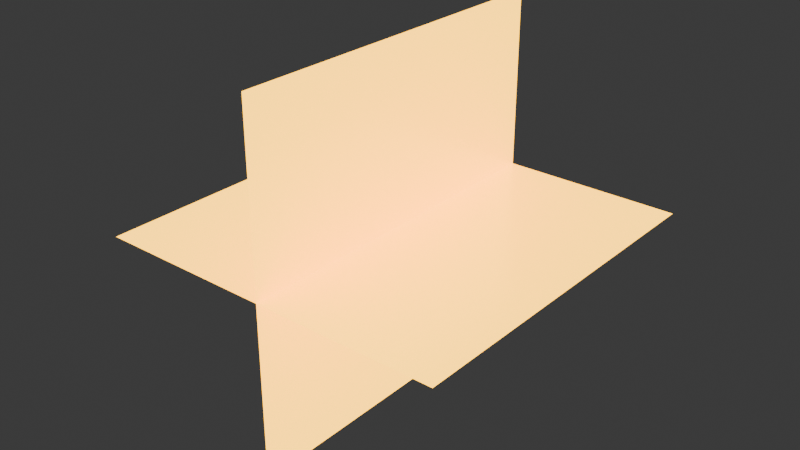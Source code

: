 # Source: muzzle.blend  (saved by Blender 5.1.29; exported with 4.5.12 LTS)
import bpy
from mathutils import Matrix  # noqa: F401  (used for matrix-valued properties, if any)

bpy.ops.wm.read_factory_settings(use_empty=True)
scene = bpy.context.scene
scene.name = 'Scene'

# ---- collections
col_collection = bpy.data.collections.new('Collection'); scene.collection.children.link(col_collection)

# ---- images (referenced by path relative to the original .blend; pixels are not part of the script)
import os
ASSET_DIR = os.environ.get("B2B_ASSET_DIR", "")  # directory of the original .blend (textures are referenced by path, not embedded)
HERE = os.path.dirname(os.path.abspath(__file__))  # packed textures are extracted next to this script under _unpacked/

def load_image(name, relpath, width, height, colorspace="sRGB"):
    """Load a texture the original file referenced (path relative to the .blend, or extracted next to this script)."""
    p = next((c for c in (os.path.join(HERE, relpath), os.path.join(ASSET_DIR, relpath)) if relpath and os.path.exists(c)), "")
    if p:
        img = bpy.data.images.load(p, check_existing=True)
        img.name = name
    else:  # same state as the original file: an image datablock whose file is absent (Cycles renders it pink)
        img = bpy.data.images.new(name, width, height)
        img.source = "FILE"
        img.filepath = "//" + (relpath or name)
    img.colorspace_settings.name = colorspace
    return img
img_muzzle_flash_png = load_image('muzzle_flash.png', 'muzzle_flash.png', 1024, 1024, 'sRGB')

# ---- materials (node trees are filled in below, after node groups)
mat_material = bpy.data.materials.new('Material')
mat_material.alpha_threshold = 0.0
mat_material.use_backface_culling_lightprobe_volume = False
mat_material.roughness = 0.5
mat_material.line_color = (0.0, 0.0, 0.0, 1.0)
mat_material_001 = bpy.data.materials.new('Material.001')
mat_material_001.alpha_threshold = 0.0
mat_material_001.use_backface_culling_lightprobe_volume = False
mat_material_001.roughness = 0.5
mat_material_001.line_color = (0.0, 0.0, 0.0, 1.0)

# ---- material node trees
mat_material.use_nodes = True; mat_material.node_tree.nodes.clear()
_N = mat_material.node_tree.nodes; _L = mat_material.node_tree.links
n0 = _N.new('ShaderNodeOutputMaterial'); n0.name = 'Material Output'; n0.location = (274, 103)
n1 = _N.new('ShaderNodeBsdfPrincipled'); n1.name = 'Principled BSDF'; n1.location = (-30, 160)
n1.inputs[2].default_value = 0.2538
n1.inputs[27].default_value = (1.0, 0.5457, 0.0, 1.0)
n1.inputs[28].default_value = 4.0
n2 = _N.new('ShaderNodeTexImage'); n2.name = 'Image Texture'; n2.location = (-358, 140)
n2.image = img_muzzle_flash_png
_L.new(n1.outputs[0], n0.inputs[0])
_L.new(n2.outputs[0], n1.inputs[0])
_L.new(n2.outputs[1], n1.inputs[4])
n0.is_active_output = True
mat_material_001.use_nodes = True; mat_material_001.node_tree.nodes.clear()
_N = mat_material_001.node_tree.nodes; _L = mat_material_001.node_tree.links
n0 = _N.new('ShaderNodeOutputMaterial'); n0.name = 'Material Output'; n0.location = (274, 103)
n1 = _N.new('ShaderNodeBsdfPrincipled'); n1.name = 'Principled BSDF'; n1.location = (-30, 160)
n1.inputs[2].default_value = 0.2538
n1.inputs[27].default_value = (1.0, 0.5457, 0.0, 1.0)
n1.inputs[28].default_value = 4.0
n2 = _N.new('ShaderNodeTexImage'); n2.name = 'Image Texture'; n2.location = (-783, 141)
n2.image = img_muzzle_flash_png
_L.new(n1.outputs[0], n0.inputs[0])
_L.new(n2.outputs[0], n1.inputs[0])
_L.new(n2.outputs[1], n1.inputs[4])
n0.is_active_output = True

# ---- world
world_world = bpy.data.worlds.new('World'); scene.world = world_world
world_world.use_nodes = True; world_world.node_tree.nodes.clear()
_N = world_world.node_tree.nodes; _L = world_world.node_tree.links
n0 = _N.new('ShaderNodeOutputWorld'); n0.name = 'World Output'; n0.location = (200, 100)
n1 = _N.new('ShaderNodeBackground'); n1.name = 'Background'; n1.location = (-200, 100)
n1.inputs[0].default_value = (0.05088, 0.05088, 0.05088, 1.0)
_L.new(n1.outputs[0], n0.inputs[0])
n0.is_active_output = True
world_world.color = (0.05088, 0.05088, 0.05088)
world_world.sun_shadow_jitter_overblur = 0.0

# ---- meshes
me_plane = bpy.data.meshes.new('Plane')
me_plane.from_pydata([(-1.0, -1.0, 0.0), (1.0, -1.0, 0.0), (-1.0, 1.0, 0.0), (1.0, 1.0, 0.0)], [], [(0, 1, 3, 2)])
_uv = me_plane.uv_layers.new(name='UVMap')
_uv.uv.foreach_set('vector', [0.0, 0.0, 1.0, 0.0, 1.0, 1.0, 0.0, 1.0])
me_plane.materials.append(mat_material)
me_plane.update()
me_plane_002 = bpy.data.meshes.new('Plane.002')
me_plane_002.from_pydata([(-1.0, -1.0, 0.0), (1.0, -1.0, 0.0), (-1.0, 1.0, 0.0), (1.0, 1.0, 0.0)], [], [(0, 1, 3, 2)])
_uv = me_plane_002.uv_layers.new(name='UVMap')
_uv.uv.foreach_set('vector', [0.0, 0.0, 1.0, 0.0, 1.0, 1.0, 0.0, 1.0])
me_plane_002.materials.append(mat_material_001)
me_plane_002.update()

# ---- objects
ob_plane = bpy.data.objects.new('Plane', me_plane)
ob_plane_001 = bpy.data.objects.new('Plane.001', me_plane_002)

# ---- transforms, parenting, visibility, modifiers, constraints
ob_plane.location = (0.0, 0.1, 0.0)
ob_plane.rotation_euler = (0.0, 1.571, 0.0)
ob_plane.scale = (0.1, 0.1, 1.0)
ob_plane_001.location = (0.0, 0.1, 0.0)
ob_plane_001.scale = (0.1, 0.1, 1.0)

# ---- collection membership
col_collection.objects.link(ob_plane)
col_collection.objects.link(ob_plane_001)

# ---- scene / render settings (as saved in the file)
scene.frame_start = 1; scene.frame_end = 250; scene.frame_set(1)
scene.render.engine = 'BLENDER_EEVEE_NEXT'
scene.render.bake_bias = 0.0
scene.render.bake_samples = 0
scene.cycles.sampling_pattern = 'TABULATED_SOBOL'
scene.eevee.use_volume_custom_range = False
bpy.context.view_layer.update()

# ---- added for rendering (the .blend has no active camera): camera
cam_auto = bpy.data.cameras.new('AutoCamera')
cam_auto.lens = 50.0
cam_auto.sensor_width = 36.0
cam_auto.clip_end = 1000.0
ob_auto_camera = bpy.data.objects.new('AutoCamera', cam_auto)
scene.collection.objects.link(ob_auto_camera)
ob_auto_camera.location = (0.320507, -0.284609, 0.256406)
ob_auto_camera.rotation_euler = (1.09748, -7.21219e-08, 0.694738)
scene.camera = ob_auto_camera
bpy.context.view_layer.update()
